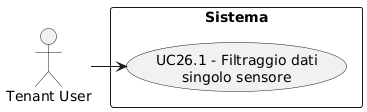

The diagram above was rendered by PlantUML. Its source (embedded in the PNG):
@startuml
skinparam wrapWidth 200
skinparam MaxMessageSize 150
top to bottom direction
skinparam packageStyle rectangle

actor "Tenant User" as CA_tenant_usr

rectangle "Sistema" {
    usecase "UC26.1 - Filtraggio dati singolo sensore" as filtraggio_singolo_sensore
}

CA_tenant_usr -right-> filtraggio_singolo_sensore
@enduml